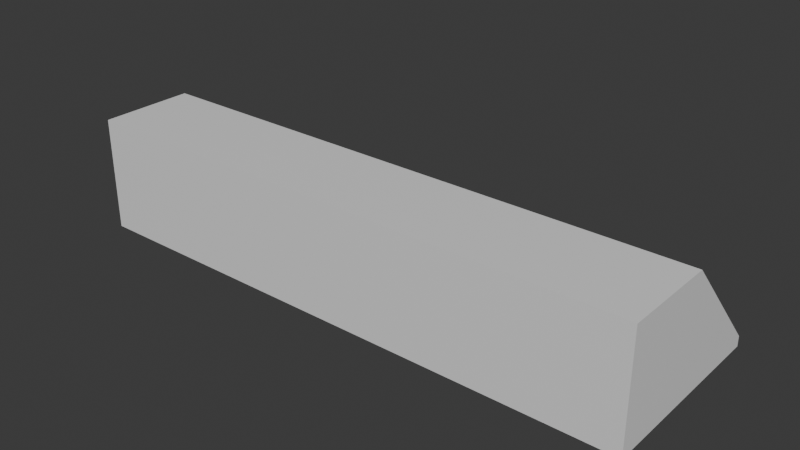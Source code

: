 # Source: Slope45Single2x6.blend  (saved by Blender 5.2.44; exported with 4.5.12 LTS)
import bpy
from mathutils import Matrix  # noqa: F401  (used for matrix-valued properties, if any)

bpy.ops.wm.read_factory_settings(use_empty=True)
scene = bpy.context.scene
scene.name = 'Scene'

# ---- collections
col_collection = bpy.data.collections.new('Collection'); scene.collection.children.link(col_collection)

# ---- materials (node trees are filled in below, after node groups)
mat_default = bpy.data.materials.new('Default')
mat_hasstuds = bpy.data.materials.new('HasStuds')
mat_hasholes = bpy.data.materials.new('HasHoles')

# ---- material node trees
mat_default.use_nodes = True; mat_default.node_tree.nodes.clear()
_N = mat_default.node_tree.nodes; _L = mat_default.node_tree.links
n0 = _N.new('ShaderNodeBsdfPrincipled'); n0.name = 'Principled BSDF'; n0.location = (-200, 100)
n0.inputs[10].default_value = 0.005
n1 = _N.new('ShaderNodeOutputMaterial'); n1.name = 'Material Output'; n1.location = (200, 100)
_L.new(n0.outputs[0], n1.inputs[0])
n1.is_active_output = True
mat_hasstuds.use_nodes = True; mat_hasstuds.node_tree.nodes.clear()
_N = mat_hasstuds.node_tree.nodes; _L = mat_hasstuds.node_tree.links
n0 = _N.new('ShaderNodeBsdfPrincipled'); n0.name = 'Principled BSDF'; n0.location = (-200, 100)
n0.inputs[10].default_value = 0.005
n1 = _N.new('ShaderNodeOutputMaterial'); n1.name = 'Material Output'; n1.location = (200, 100)
_L.new(n0.outputs[0], n1.inputs[0])
n1.is_active_output = True
mat_hasholes.use_nodes = True; mat_hasholes.node_tree.nodes.clear()
_N = mat_hasholes.node_tree.nodes; _L = mat_hasholes.node_tree.links
n0 = _N.new('ShaderNodeBsdfPrincipled'); n0.name = 'Principled BSDF'; n0.location = (-200, 100)
n0.inputs[10].default_value = 0.005
n1 = _N.new('ShaderNodeOutputMaterial'); n1.name = 'Material Output'; n1.location = (200, 100)
_L.new(n0.outputs[0], n1.inputs[0])
n1.is_active_output = True

# ---- world
world_world = bpy.data.worlds.new('World'); scene.world = world_world
world_world.use_nodes = True; world_world.node_tree.nodes.clear()
_N = world_world.node_tree.nodes; _L = world_world.node_tree.links
n0 = _N.new('ShaderNodeOutputWorld'); n0.name = 'World Output'; n0.location = (200, 100)
n1 = _N.new('ShaderNodeBackground'); n1.name = 'Background'; n1.location = (-200, 100)
n1.inputs[0].default_value = (0.05088, 0.05088, 0.05088, 1.0)
_L.new(n1.outputs[0], n0.inputs[0])
n0.is_active_output = True
world_world.color = (0.05088, 0.05088, 0.05088)
world_world.sun_shadow_jitter_overblur = 0.0

# ---- meshes
me_slope45single2x6 = bpy.data.meshes.new('Slope45Single2x6')
me_slope45single2x6.from_pydata([(0.0, 0.0, 0.0), (0.36, 0.0, 0.0), (0.36, 0.36, 0.0), (0.0, 0.36, 0.0), (0.36, 0.72, 0.0), (0.0, 0.72, 0.0), (0.72, 0.0, 0.0), (0.72, 0.36, 0.0), (0.72, 0.72, 0.0), (1.08, 0.0, 0.0), (1.08, 0.36, 0.0), (1.08, 0.72, 0.0), (1.44, 0.0, 0.0), (1.44, 0.36, 0.0), (1.44, 0.72, 0.0), (1.8, 0.0, 0.0), (1.8, 0.36, 0.0), (1.8, 0.72, 0.0), (2.16, 0.0, 0.0), (2.16, 0.36, 0.0), (2.16, 0.72, 0.0), (0.0, 0.0, 0.432), (0.0, 0.36, 0.432), (0.36, 0.36, 0.432), (0.36, 0.0, 0.432), (0.72, 0.36, 0.432), (0.72, 0.0, 0.432), (1.08, 0.36, 0.432), (1.08, 0.0, 0.432), (1.44, 0.36, 0.432), (1.44, 0.0, 0.432), (1.8, 0.36, 0.432), (1.8, 0.0, 0.432), (2.16, 0.36, 0.432), (2.16, 0.0, 0.432), (2.16, 0.72, 0.03825), (0.0, 0.72, 0.03825)], [], [(0, 1, 2, 3), (3, 2, 4, 5), (1, 6, 7, 2), (2, 7, 8, 4), (6, 9, 10, 7), (7, 10, 11, 8), (9, 12, 13, 10), (10, 13, 14, 11), (12, 15, 16, 13), (13, 16, 17, 14), (15, 18, 19, 16), (16, 19, 20, 17), (21, 24, 23, 22), (24, 26, 25, 23), (26, 28, 27, 25), (28, 30, 29, 27), (30, 32, 31, 29), (32, 34, 33, 31), (22, 33, 35, 36), (5, 36, 35, 20), (0, 18, 34, 21), (0, 21, 22, 36, 5), (18, 20, 35, 33, 34)])
me_slope45single2x6.polygons.foreach_set('material_index', [2, 2, 2, 2, 2, 2, 2, 2, 2, 2, 2, 2, 1, 1, 1, 1, 1, 1, 0, 0, 0, 0, 0])
me_slope45single2x6.materials.append(mat_default)
me_slope45single2x6.materials.append(mat_hasstuds)
me_slope45single2x6.materials.append(mat_hasholes)
me_slope45single2x6.update()

# ---- objects
ob_slope45single2x6 = bpy.data.objects.new('Slope45Single2x6', me_slope45single2x6)

# ---- transforms, parenting, visibility, modifiers, constraints
ob_slope45single2x6.location = (0.0, 0.0, 0.0)

# ---- collection membership
col_collection.objects.link(ob_slope45single2x6)

# ---- scene / render settings (as saved in the file)
scene.frame_start = 1; scene.frame_end = 250; scene.frame_set(1)
scene.render.engine = 'BLENDER_EEVEE_NEXT'
scene.render.bake_bias = 0.0
scene.render.bake_samples = 0
scene.render.compositor_device = 'GPU'
scene.eevee.use_volume_custom_range = False
scene.eevee.fast_gi_thickness_near = 0.1
scene.eevee.fast_gi_thickness_far = 0.0
scene.eevee.ray_tracing_options.screen_trace_thickness = 0.1
bpy.context.view_layer.update()

# ---- added for rendering (the .blend has no active camera and no usable light): camera, sun
cam_auto = bpy.data.cameras.new('AutoCamera')
cam_auto.lens = 50.0
cam_auto.sensor_width = 36.0
cam_auto.clip_end = 1000.0
ob_auto_camera = bpy.data.objects.new('AutoCamera', cam_auto)
scene.collection.objects.link(ob_auto_camera)
ob_auto_camera.location = (3.22417, -2.21301, 1.93134)
ob_auto_camera.rotation_euler = (1.09748, -7.21219e-08, 0.694738)
scene.camera = ob_auto_camera
light_auto_sun = bpy.data.lights.new('AutoSun', 'SUN')
light_auto_sun.energy = 3.0
light_auto_sun.angle = 0.0523599
ob_auto_sun = bpy.data.objects.new('AutoSun', light_auto_sun)
scene.collection.objects.link(ob_auto_sun)
ob_auto_sun.rotation_euler = (0.872665, 0.174533, 0.523599)
bpy.context.view_layer.update()

